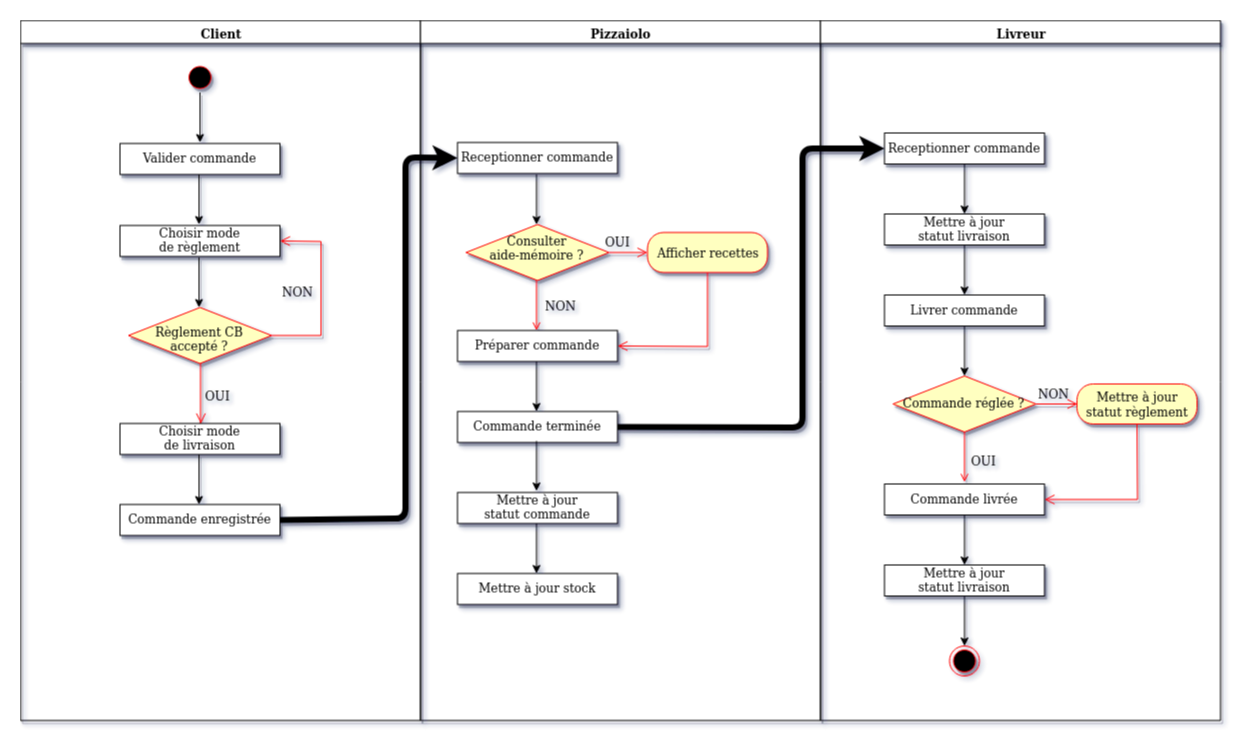

The diagram above was exported from draw.io. Its source (the exported page's mxGraphModel, read from the mxfile embedded in the PNG):
<mxGraphModel dx="1841" dy="945" grid="0" gridSize="10" guides="1" tooltips="1" connect="1" arrows="1" fold="1" page="0" pageScale="1" pageWidth="1169" pageHeight="826" background="none" math="0" shadow="0">
  <root>
    <mxCell id="0" />
    <mxCell id="1" parent="0" />
    <mxCell id="2" value="Client" style="swimlane;whiteSpace=wrap;labelBackgroundColor=none;shadow=1;" parent="1" vertex="1">
      <mxGeometry x="73" y="120" width="400" height="700" as="geometry" />
    </mxCell>
    <mxCell id="wyXNUFOF5V5x7d7huTgg-57" value="" style="edgeStyle=none;rounded=0;orthogonalLoop=1;jettySize=auto;html=1;labelBackgroundColor=none;shadow=1;" parent="2" source="5" edge="1">
      <mxGeometry relative="1" as="geometry">
        <mxPoint x="179.5" y="122" as="targetPoint" />
      </mxGeometry>
    </mxCell>
    <mxCell id="5" value="" style="ellipse;shape=startState;fillColor=#000000;strokeColor=#ff0000;labelBackgroundColor=none;shadow=1;" parent="2" vertex="1">
      <mxGeometry x="164.5" y="42" width="30" height="30" as="geometry" />
    </mxCell>
    <mxCell id="7" value="Valider commande" style="labelBackgroundColor=none;shadow=1;" parent="2" vertex="1">
      <mxGeometry x="99.5" y="123" width="160" height="31" as="geometry" />
    </mxCell>
    <mxCell id="wyXNUFOF5V5x7d7huTgg-42" value="Choisir mode &#10;de règlement" style="labelBackgroundColor=none;shadow=1;" parent="2" vertex="1">
      <mxGeometry x="99.5" y="205" width="160" height="31" as="geometry" />
    </mxCell>
    <mxCell id="wyXNUFOF5V5x7d7huTgg-64" value="" style="edgeStyle=none;rounded=0;orthogonalLoop=1;jettySize=auto;html=1;labelBackgroundColor=none;shadow=1;" parent="2" edge="1">
      <mxGeometry relative="1" as="geometry">
        <mxPoint x="178.5" y="154" as="sourcePoint" />
        <mxPoint x="178.5" y="204" as="targetPoint" />
      </mxGeometry>
    </mxCell>
    <mxCell id="wyXNUFOF5V5x7d7huTgg-65" value="" style="edgeStyle=none;rounded=0;orthogonalLoop=1;jettySize=auto;html=1;labelBackgroundColor=none;shadow=1;" parent="2" edge="1">
      <mxGeometry relative="1" as="geometry">
        <mxPoint x="178.5" y="237" as="sourcePoint" />
        <mxPoint x="178.5" y="287" as="targetPoint" />
      </mxGeometry>
    </mxCell>
    <mxCell id="wyXNUFOF5V5x7d7huTgg-43" value="Règlement CB&#10;accepté ?" style="rhombus;fillColor=#ffffc0;strokeColor=#ff0000;spacing=2;spacingRight=1;spacingBottom=-8;labelBackgroundColor=none;shadow=1;" parent="2" vertex="1">
      <mxGeometry x="108" y="287" width="143" height="56" as="geometry" />
    </mxCell>
    <mxCell id="wyXNUFOF5V5x7d7huTgg-46" value="" style="elbow=horizontal;verticalAlign=bottom;endArrow=open;endSize=8;strokeColor=#FF0000;endFill=1;rounded=0;exitX=1;exitY=0.5;exitDx=0;exitDy=0;entryX=1;entryY=0.5;entryDx=0;entryDy=0;labelBackgroundColor=none;shadow=1;" parent="2" source="wyXNUFOF5V5x7d7huTgg-43" target="wyXNUFOF5V5x7d7huTgg-42" edge="1">
      <mxGeometry x="-880" y="-216" as="geometry">
        <mxPoint x="-120.5" y="208" as="targetPoint" />
        <mxPoint x="-190.5" y="317" as="sourcePoint" />
        <Array as="points">
          <mxPoint x="300.5" y="315" />
          <mxPoint x="300.5" y="221" />
        </Array>
      </mxGeometry>
    </mxCell>
    <mxCell id="wyXNUFOF5V5x7d7huTgg-47" value="NON" style="text;html=1;resizable=0;points=[];autosize=1;align=left;verticalAlign=top;spacingTop=-4;labelBackgroundColor=none;shadow=1;" parent="2" vertex="1">
      <mxGeometry x="259.5" y="262" width="41" height="14" as="geometry" />
    </mxCell>
    <mxCell id="wyXNUFOF5V5x7d7huTgg-41" value="" style="edgeStyle=elbowEdgeStyle;elbow=horizontal;verticalAlign=bottom;endArrow=open;endSize=8;strokeColor=#FF0000;endFill=1;rounded=0;labelBackgroundColor=none;shadow=1;" parent="2" edge="1">
      <mxGeometry x="-15" y="194" as="geometry">
        <mxPoint x="180.5" y="403" as="targetPoint" />
        <mxPoint x="179.5" y="343" as="sourcePoint" />
        <Array as="points" />
      </mxGeometry>
    </mxCell>
    <mxCell id="wyXNUFOF5V5x7d7huTgg-49" value="Choisir mode&#10;de livraison" style="labelBackgroundColor=none;shadow=1;" parent="2" vertex="1">
      <mxGeometry x="99.5" y="403" width="160" height="31" as="geometry" />
    </mxCell>
    <mxCell id="wyXNUFOF5V5x7d7huTgg-66" value="Commande enregistrée" style="labelBackgroundColor=none;shadow=1;" parent="2" vertex="1">
      <mxGeometry x="99.5" y="484" width="160" height="31" as="geometry" />
    </mxCell>
    <mxCell id="wyXNUFOF5V5x7d7huTgg-48" value="OUI" style="text;html=1;resizable=0;points=[];autosize=1;align=left;verticalAlign=top;spacingTop=-4;labelBackgroundColor=none;shadow=1;" parent="2" vertex="1">
      <mxGeometry x="182.5" y="366" width="35" height="14" as="geometry" />
    </mxCell>
    <mxCell id="wyXNUFOF5V5x7d7huTgg-68" value="" style="edgeStyle=none;rounded=0;orthogonalLoop=1;jettySize=auto;html=1;labelBackgroundColor=none;shadow=1;" parent="2" edge="1">
      <mxGeometry relative="1" as="geometry">
        <mxPoint x="178.5" y="434" as="sourcePoint" />
        <mxPoint x="178.5" y="484" as="targetPoint" />
      </mxGeometry>
    </mxCell>
    <mxCell id="3" value="Pizzaiolo" style="swimlane;whiteSpace=wrap;labelBackgroundColor=none;shadow=1;" parent="1" vertex="1">
      <mxGeometry x="473" y="120" width="400" height="700" as="geometry" />
    </mxCell>
    <mxCell id="wyXNUFOF5V5x7d7huTgg-69" value="Receptionner commande" style="labelBackgroundColor=none;shadow=1;" parent="3" vertex="1">
      <mxGeometry x="37" y="122" width="160" height="31" as="geometry" />
    </mxCell>
    <mxCell id="wyXNUFOF5V5x7d7huTgg-73" value="" style="edgeStyle=none;rounded=0;orthogonalLoop=1;jettySize=auto;html=1;labelBackgroundColor=none;shadow=1;" parent="3" edge="1">
      <mxGeometry relative="1" as="geometry">
        <mxPoint x="116" y="154" as="sourcePoint" />
        <mxPoint x="116" y="204" as="targetPoint" />
      </mxGeometry>
    </mxCell>
    <mxCell id="wyXNUFOF5V5x7d7huTgg-74" value="Consulter &#10;aide-mémoire ? " style="rhombus;fillColor=#ffffc0;strokeColor=#ff0000;spacing=2;spacingRight=1;spacingBottom=-8;labelBackgroundColor=none;shadow=1;spacingTop=-15;" parent="3" vertex="1">
      <mxGeometry x="45.5" y="204" width="143" height="56" as="geometry" />
    </mxCell>
    <mxCell id="wyXNUFOF5V5x7d7huTgg-76" value="" style="edgeStyle=elbowEdgeStyle;elbow=horizontal;verticalAlign=bottom;endArrow=open;endSize=8;strokeColor=#FF0000;endFill=0;rounded=0;labelBackgroundColor=none;exitX=1;exitY=0.5;exitDx=0;exitDy=0;shadow=1;" parent="3" source="wyXNUFOF5V5x7d7huTgg-74" edge="1">
      <mxGeometry x="-202.5" y="50" as="geometry">
        <mxPoint x="227" y="232" as="targetPoint" />
        <mxPoint x="165" y="319" as="sourcePoint" />
        <Array as="points" />
      </mxGeometry>
    </mxCell>
    <mxCell id="wyXNUFOF5V5x7d7huTgg-77" value="" style="edgeStyle=none;rounded=0;orthogonalLoop=1;jettySize=auto;html=1;labelBackgroundColor=none;strokeColor=#FF0000;endArrow=open;endFill=0;shadow=1;" parent="3" edge="1">
      <mxGeometry relative="1" as="geometry">
        <mxPoint x="116" y="260" as="sourcePoint" />
        <mxPoint x="116" y="310" as="targetPoint" />
      </mxGeometry>
    </mxCell>
    <mxCell id="wyXNUFOF5V5x7d7huTgg-78" value="Afficher recettes" style="rounded=1;whiteSpace=wrap;html=1;arcSize=40;fontColor=#000000;fillColor=#ffffc0;strokeColor=#ff0000;labelBackgroundColor=none;shadow=1;" parent="3" vertex="1">
      <mxGeometry x="227" y="212" width="120" height="40" as="geometry" />
    </mxCell>
    <mxCell id="wyXNUFOF5V5x7d7huTgg-80" value="OUI" style="text;html=1;resizable=0;points=[];autosize=1;align=left;verticalAlign=top;spacingTop=-4;labelBackgroundColor=none;shadow=1;" parent="3" vertex="1">
      <mxGeometry x="182.5" y="212" width="35" height="14" as="geometry" />
    </mxCell>
    <mxCell id="wyXNUFOF5V5x7d7huTgg-81" value="NON" style="text;html=1;resizable=0;points=[];autosize=1;align=left;verticalAlign=top;spacingTop=-4;labelBackgroundColor=none;shadow=1;" parent="3" vertex="1">
      <mxGeometry x="122.5" y="276" width="41" height="14" as="geometry" />
    </mxCell>
    <mxCell id="wyXNUFOF5V5x7d7huTgg-82" value="Préparer commande" style="labelBackgroundColor=none;shadow=1;" parent="3" vertex="1">
      <mxGeometry x="37" y="310" width="160" height="31" as="geometry" />
    </mxCell>
    <mxCell id="wyXNUFOF5V5x7d7huTgg-83" value="" style="edgeStyle=none;rounded=0;orthogonalLoop=1;jettySize=auto;html=1;labelBackgroundColor=none;shadow=1;" parent="3" edge="1">
      <mxGeometry relative="1" as="geometry">
        <mxPoint x="116" y="341" as="sourcePoint" />
        <mxPoint x="116" y="391" as="targetPoint" />
      </mxGeometry>
    </mxCell>
    <mxCell id="wyXNUFOF5V5x7d7huTgg-84" value="Mettre à jour &#10;statut commande" style="labelBackgroundColor=none;shadow=1;" parent="3" vertex="1">
      <mxGeometry x="37" y="472" width="160" height="31" as="geometry" />
    </mxCell>
    <mxCell id="wyXNUFOF5V5x7d7huTgg-85" value="" style="edgeStyle=none;rounded=0;orthogonalLoop=1;jettySize=auto;html=1;labelBackgroundColor=none;shadow=1;" parent="3" edge="1">
      <mxGeometry relative="1" as="geometry">
        <mxPoint x="116" y="503" as="sourcePoint" />
        <mxPoint x="116" y="553" as="targetPoint" />
      </mxGeometry>
    </mxCell>
    <mxCell id="wyXNUFOF5V5x7d7huTgg-86" value="Mettre à jour stock" style="labelBackgroundColor=none;shadow=1;" parent="3" vertex="1">
      <mxGeometry x="37" y="553" width="160" height="31" as="geometry" />
    </mxCell>
    <mxCell id="wyXNUFOF5V5x7d7huTgg-88" value="" style="elbow=horizontal;verticalAlign=bottom;endArrow=open;endSize=8;strokeColor=#FF0000;endFill=0;rounded=0;labelBackgroundColor=none;exitX=0.5;exitY=1;exitDx=0;exitDy=0;entryX=1;entryY=0.5;entryDx=0;entryDy=0;shadow=1;" parent="3" source="wyXNUFOF5V5x7d7huTgg-78" target="wyXNUFOF5V5x7d7huTgg-82" edge="1">
      <mxGeometry x="-665.5" y="-60" as="geometry">
        <mxPoint x="237" y="242" as="targetPoint" />
        <mxPoint x="199" y="242" as="sourcePoint" />
        <Array as="points">
          <mxPoint x="287" y="326" />
        </Array>
      </mxGeometry>
    </mxCell>
    <mxCell id="wyXNUFOF5V5x7d7huTgg-111" value="Commande terminée" style="labelBackgroundColor=none;shadow=1;" parent="3" vertex="1">
      <mxGeometry x="37" y="391" width="160" height="31" as="geometry" />
    </mxCell>
    <mxCell id="wyXNUFOF5V5x7d7huTgg-112" value="" style="edgeStyle=none;rounded=0;orthogonalLoop=1;jettySize=auto;html=1;labelBackgroundColor=none;shadow=1;" parent="3" edge="1">
      <mxGeometry relative="1" as="geometry">
        <mxPoint x="116" y="420.5" as="sourcePoint" />
        <mxPoint x="116" y="470.5" as="targetPoint" />
      </mxGeometry>
    </mxCell>
    <mxCell id="4" value="Livreur" style="swimlane;whiteSpace=wrap;shadow=1;labelBackgroundColor=none;" parent="1" vertex="1">
      <mxGeometry x="873" y="120" width="400" height="700" as="geometry" />
    </mxCell>
    <mxCell id="wyXNUFOF5V5x7d7huTgg-89" value="Receptionner commande" style="labelBackgroundColor=none;shadow=1;" parent="4" vertex="1">
      <mxGeometry x="64" y="112.5" width="160" height="31" as="geometry" />
    </mxCell>
    <mxCell id="wyXNUFOF5V5x7d7huTgg-90" value="" style="edgeStyle=none;rounded=0;orthogonalLoop=1;jettySize=auto;html=1;labelBackgroundColor=none;shadow=1;" parent="4" edge="1">
      <mxGeometry relative="1" as="geometry">
        <mxPoint x="144" y="143.5" as="sourcePoint" />
        <mxPoint x="144" y="193.5" as="targetPoint" />
      </mxGeometry>
    </mxCell>
    <mxCell id="wyXNUFOF5V5x7d7huTgg-91" value="Livrer commande" style="labelBackgroundColor=none;shadow=1;" parent="4" vertex="1">
      <mxGeometry x="64" y="274.5" width="160" height="31" as="geometry" />
    </mxCell>
    <mxCell id="wyXNUFOF5V5x7d7huTgg-92" value="Mettre à jour &#10;statut livraison" style="labelBackgroundColor=none;shadow=1;" parent="4" vertex="1">
      <mxGeometry x="64" y="193.5" width="160" height="31" as="geometry" />
    </mxCell>
    <mxCell id="wyXNUFOF5V5x7d7huTgg-93" value="" style="edgeStyle=none;rounded=0;orthogonalLoop=1;jettySize=auto;html=1;labelBackgroundColor=none;shadow=1;" parent="4" edge="1">
      <mxGeometry relative="1" as="geometry">
        <mxPoint x="144" y="224.5" as="sourcePoint" />
        <mxPoint x="144" y="274.5" as="targetPoint" />
      </mxGeometry>
    </mxCell>
    <mxCell id="wyXNUFOF5V5x7d7huTgg-94" value="Commande réglée ?" style="rhombus;fillColor=#ffffc0;strokeColor=#ff0000;spacing=2;spacingRight=1;spacingBottom=0;labelBackgroundColor=none;shadow=1;" parent="4" vertex="1">
      <mxGeometry x="72.5" y="355.5" width="143" height="56" as="geometry" />
    </mxCell>
    <mxCell id="wyXNUFOF5V5x7d7huTgg-95" value="" style="edgeStyle=none;rounded=0;orthogonalLoop=1;jettySize=auto;html=1;labelBackgroundColor=none;shadow=1;" parent="4" edge="1">
      <mxGeometry relative="1" as="geometry">
        <mxPoint x="144" y="305.5" as="sourcePoint" />
        <mxPoint x="144" y="355.5" as="targetPoint" />
      </mxGeometry>
    </mxCell>
    <mxCell id="wyXNUFOF5V5x7d7huTgg-97" value="" style="edgeStyle=elbowEdgeStyle;elbow=horizontal;verticalAlign=bottom;endArrow=open;endSize=8;strokeColor=#FF0000;endFill=0;rounded=0;labelBackgroundColor=none;exitX=1;exitY=0.5;exitDx=0;exitDy=0;shadow=1;" parent="4" edge="1">
      <mxGeometry x="-649" y="81.5" as="geometry">
        <mxPoint x="257" y="383.5" as="targetPoint" />
        <mxPoint x="215.5" y="383.5" as="sourcePoint" />
        <Array as="points" />
      </mxGeometry>
    </mxCell>
    <mxCell id="wyXNUFOF5V5x7d7huTgg-99" value="NON" style="text;html=1;resizable=0;points=[];autosize=1;align=left;verticalAlign=top;spacingTop=-4;labelBackgroundColor=none;shadow=1;" parent="4" vertex="1">
      <mxGeometry x="215.5" y="363.5" width="41" height="14" as="geometry" />
    </mxCell>
    <mxCell id="wyXNUFOF5V5x7d7huTgg-101" value="Mettre à jour statut règlement" style="rounded=1;whiteSpace=wrap;html=1;arcSize=40;fontColor=#000000;fillColor=#ffffc0;strokeColor=#ff0000;labelBackgroundColor=none;shadow=1;" parent="4" vertex="1">
      <mxGeometry x="256.5" y="363.5" width="120" height="40" as="geometry" />
    </mxCell>
    <mxCell id="wyXNUFOF5V5x7d7huTgg-103" value="" style="edgeStyle=none;rounded=0;orthogonalLoop=1;jettySize=auto;html=1;labelBackgroundColor=none;strokeColor=#FF0000;endArrow=open;endFill=0;shadow=1;" parent="4" edge="1">
      <mxGeometry relative="1" as="geometry">
        <mxPoint x="144" y="411.5" as="sourcePoint" />
        <mxPoint x="144" y="461.5" as="targetPoint" />
      </mxGeometry>
    </mxCell>
    <mxCell id="wyXNUFOF5V5x7d7huTgg-104" value="Commande livrée" style="labelBackgroundColor=none;shadow=1;" parent="4" vertex="1">
      <mxGeometry x="64" y="463.5" width="160" height="31" as="geometry" />
    </mxCell>
    <mxCell id="wyXNUFOF5V5x7d7huTgg-105" value="" style="elbow=horizontal;verticalAlign=bottom;endArrow=open;endSize=8;strokeColor=#FF0000;endFill=0;rounded=0;labelBackgroundColor=none;exitX=0.5;exitY=1;exitDx=0;exitDy=0;entryX=1;entryY=0.5;entryDx=0;entryDy=0;shadow=1;" parent="4" source="wyXNUFOF5V5x7d7huTgg-101" target="wyXNUFOF5V5x7d7huTgg-104" edge="1">
      <mxGeometry x="-1542.5" y="3.5" as="geometry">
        <mxPoint x="236.5" y="425.5" as="targetPoint" />
        <mxPoint x="195" y="425.5" as="sourcePoint" />
        <Array as="points">
          <mxPoint x="317" y="479" />
        </Array>
      </mxGeometry>
    </mxCell>
    <mxCell id="wyXNUFOF5V5x7d7huTgg-106" value="OUI" style="text;html=1;resizable=0;points=[];autosize=1;align=left;verticalAlign=top;spacingTop=-4;labelBackgroundColor=none;shadow=1;" parent="4" vertex="1">
      <mxGeometry x="149" y="430.5" width="35" height="14" as="geometry" />
    </mxCell>
    <mxCell id="wyXNUFOF5V5x7d7huTgg-107" value="Mettre à jour &#10;statut livraison" style="labelBackgroundColor=none;shadow=1;" parent="4" vertex="1">
      <mxGeometry x="64" y="544.5" width="160" height="31" as="geometry" />
    </mxCell>
    <mxCell id="wyXNUFOF5V5x7d7huTgg-108" value="" style="edgeStyle=none;rounded=0;orthogonalLoop=1;jettySize=auto;html=1;labelBackgroundColor=none;shadow=1;" parent="4" edge="1">
      <mxGeometry relative="1" as="geometry">
        <mxPoint x="144" y="494.5" as="sourcePoint" />
        <mxPoint x="144" y="544.5" as="targetPoint" />
      </mxGeometry>
    </mxCell>
    <mxCell id="38" value="" style="ellipse;shape=endState;fillColor=#000000;strokeColor=#ff0000;shadow=1;labelBackgroundColor=none;" parent="4" vertex="1">
      <mxGeometry x="129" y="625.5" width="30" height="30" as="geometry" />
    </mxCell>
    <mxCell id="wyXNUFOF5V5x7d7huTgg-109" value="" style="edgeStyle=none;rounded=0;orthogonalLoop=1;jettySize=auto;html=1;labelBackgroundColor=none;shadow=1;" parent="4" edge="1">
      <mxGeometry relative="1" as="geometry">
        <mxPoint x="144" y="575.5" as="sourcePoint" />
        <mxPoint x="144" y="625.5" as="targetPoint" />
      </mxGeometry>
    </mxCell>
    <mxCell id="wyXNUFOF5V5x7d7huTgg-72" value="" style="endArrow=classic;html=1;labelBackgroundColor=none;strokeColor=#000000;strokeWidth=6;exitX=1;exitY=0.5;exitDx=0;exitDy=0;entryX=0;entryY=0.5;entryDx=0;entryDy=0;shadow=1;" parent="1" source="wyXNUFOF5V5x7d7huTgg-66" target="wyXNUFOF5V5x7d7huTgg-69" edge="1">
      <mxGeometry width="50" height="50" relative="1" as="geometry">
        <mxPoint x="173" y="791" as="sourcePoint" />
        <mxPoint x="223" y="741" as="targetPoint" />
        <Array as="points">
          <mxPoint x="458" y="618" />
          <mxPoint x="458" y="257" />
        </Array>
      </mxGeometry>
    </mxCell>
    <mxCell id="wyXNUFOF5V5x7d7huTgg-110" value="" style="endArrow=classic;html=1;labelBackgroundColor=none;strokeColor=#000000;strokeWidth=6;exitX=1;exitY=0.5;exitDx=0;exitDy=0;entryX=0;entryY=0.5;entryDx=0;entryDy=0;shadow=1;" parent="1" source="wyXNUFOF5V5x7d7huTgg-111" target="wyXNUFOF5V5x7d7huTgg-89" edge="1">
      <mxGeometry width="50" height="50" relative="1" as="geometry">
        <mxPoint x="670" y="607.5" as="sourcePoint" />
        <mxPoint x="931" y="246" as="targetPoint" />
        <Array as="points">
          <mxPoint x="855" y="527" />
          <mxPoint x="855" y="248" />
        </Array>
      </mxGeometry>
    </mxCell>
  </root>
</mxGraphModel>